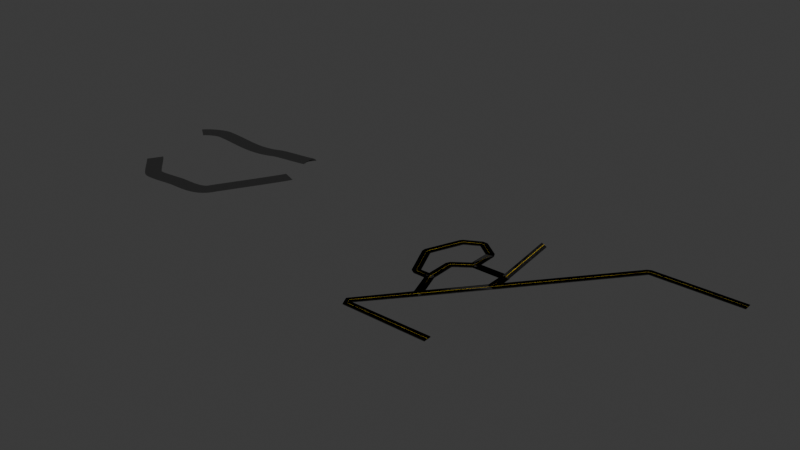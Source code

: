 # Source: roadsystem_v2.blend  (saved by Blender 4.4.32; exported with 4.5.12 LTS)
import bpy
from mathutils import Matrix  # noqa: F401  (used for matrix-valued properties, if any)

bpy.ops.wm.read_factory_settings(use_empty=True)
scene = bpy.context.scene
scene.name = 'Scene'

# ---- collections
col_collection = bpy.data.collections.new('Collection'); scene.collection.children.link(col_collection)

# ---- materials (node trees are filled in below, after node groups)
mat_material = bpy.data.materials.new('Material')
mat_material.alpha_threshold = 0.0
mat_material.roughness = 0.5
mat_material.line_color = (0.0, 0.0, 0.0, 1.0)
mat_material_001 = bpy.data.materials.new('Material.001')

# ---- node groups
ng_geometry_nodes = bpy.data.node_groups.new('Geometry Nodes', 'GeometryNodeTree')
_s = ng_geometry_nodes.interface.new_socket(name='Geometry', in_out='OUTPUT', socket_type='NodeSocketGeometry')
_s = ng_geometry_nodes.interface.new_socket(name='Geometry', in_out='INPUT', socket_type='NodeSocketGeometry')
ng_geometry_nodes.is_modifier = True
_N = ng_geometry_nodes.nodes; _L = ng_geometry_nodes.links
n0 = _N.new('NodeGroupInput'); n0.name = 'Group Input'; n0.location = (-552, 82)
n1 = _N.new('NodeGroupOutput'); n1.name = 'Group Output'; n1.location = (560, 0)
n2 = _N.new('GeometryNodeCurveToMesh'); n2.name = 'Curve to Mesh'; n2.location = (20, -22)
n3 = _N.new('GeometryNodeCurvePrimitiveLine'); n3.name = 'Curve Line'; n3.location = (-657, -191)
n3.inputs[0].default_value = (-1.0, 0.0, 0.0)
n3.inputs[1].default_value = (1.0, 0.0, 0.0)
n4 = _N.new('GeometryNodeSetMaterial'); n4.name = 'Set Material'; n4.location = (200, -22)
n4.inputs[2].default_value = mat_material
n5 = _N.new('GeometryNodeStoreNamedAttribute'); n5.name = 'Store Named Attribute'; n5.location = (-250, 93)
n5.inputs[2].default_value = 'Gradient X'
n6 = _N.new('GeometryNodeStoreNamedAttribute'); n6.name = 'Store Named Attribute.001'; n6.location = (-245, -110)
n6.inputs[2].default_value = 'Gradient Y'
n7 = _N.new('GeometryNodeSplineParameter'); n7.name = 'Spline Parameter'; n7.location = (-552, -35)
n8 = _N.new('GeometryNodeSplineParameter'); n8.name = 'Spline Parameter.001'; n8.location = (-471, -244)
n9 = _N.new('GeometryNodeSetPosition'); n9.name = 'Set Position'; n9.location = (380, -6)
n9.inputs[3].default_value = (0.0, 0.0, 0.01)
n10 = _N.new('GeometryNodeInputNamedAttribute'); n10.name = 'Named Attribute'; n10.location = (-5, -22)
n10.inputs[0].default_value = 'radius'
n11 = _N.new('GeometryNodeSwitch'); n11.name = 'Switch'; n11.location = (-5, -22)
n11.input_type = 'FLOAT'
n11.inputs[1].default_value = 1.0
_L.new(n9.outputs[0], n1.inputs[0])
_L.new(n5.outputs[0], n2.inputs[0])
_L.new(n6.outputs[0], n2.inputs[1])
_L.new(n2.outputs[0], n4.inputs[0])
_L.new(n0.outputs[0], n5.inputs[0])
_L.new(n3.outputs[0], n6.inputs[0])
_L.new(n7.outputs[1], n5.inputs[3])
_L.new(n8.outputs[0], n6.inputs[3])
_L.new(n4.outputs[0], n9.inputs[0])
_L.new(n10.outputs[1], n11.inputs[0])
_L.new(n10.outputs[0], n11.inputs[2])
_L.new(n11.outputs[0], n2.inputs[2])
n1.is_active_output = True
ng_geometry_nodes_001 = bpy.data.node_groups.new('Geometry Nodes.001', 'GeometryNodeTree')
_s = ng_geometry_nodes_001.interface.new_socket(name='Geometry', in_out='OUTPUT', socket_type='NodeSocketGeometry')
_s = ng_geometry_nodes_001.interface.new_socket(name='Geometry', in_out='INPUT', socket_type='NodeSocketGeometry')
_s = ng_geometry_nodes_001.interface.new_socket(name='Radius', in_out='INPUT', socket_type='NodeSocketFloat')
_s.subtype = 'DISTANCE'
_s.default_value = 0.35
_s.min_value = 0.0
_s = ng_geometry_nodes_001.interface.new_socket(name='Width', in_out='INPUT', socket_type='NodeSocketFloat')
_s.subtype = 'DISTANCE'
_s.default_value = 0.4
_s.min_value = 0.0
ng_geometry_nodes_001.is_modifier = True
_N = ng_geometry_nodes_001.nodes; _L = ng_geometry_nodes_001.links
n0 = _N.new('NodeGroupInput'); n0.name = 'Group Input'; n0.location = (-340, 0)
n1 = _N.new('NodeGroupOutput'); n1.name = 'Group Output'; n1.location = (1113, 79)
n2 = _N.new('GeometryNodeMeshToCurve'); n2.name = 'Mesh to Curve'; n2.location = (-65, 162)
n3 = _N.new('GeometryNodeCurveToMesh'); n3.name = 'Curve to Mesh'; n3.location = (295, 150)
n3.inputs[3].default_value = True
n4 = _N.new('GeometryNodeCurvePrimitiveQuadrilateral'); n4.name = 'Quadrilateral'; n4.location = (37, 48)
n4.inputs[1].default_value = 0.1
n5 = _N.new('GeometryNodeFilletCurve'); n5.name = 'Fillet Curve'; n5.location = (126, 236)
n5.inputs[1].default_value = 0
n6 = _N.new('GeometryNodeMeshBoolean'); n6.name = 'Mesh Boolean'; n6.location = (583, 200)
n6.operation = 'UNION'
n6.solver = 'EXACT'
n7 = _N.new('GeometryNodeMeshToCurve'); n7.name = 'Mesh to Curve.001'; n7.location = (-30, -244)
n8 = _N.new('GeometryNodeCurveToMesh'); n8.name = 'Curve to Mesh.001'; n8.location = (330, -255)
n9 = _N.new('GeometryNodeCurvePrimitiveQuadrilateral'); n9.name = 'Quadrilateral.001'; n9.location = (145, -398)
n9.inputs[1].default_value = 0.1
n10 = _N.new('GeometryNodeFilletCurve'); n10.name = 'Fillet Curve.001'; n10.location = (160, -170)
n10.inputs[1].default_value = 10
n11 = _N.new('GeometryNodeSetMaterial'); n11.name = 'Set Material'; n11.location = (772, 211)
n11.inputs[2].default_value = mat_material
n12 = _N.new('GeometryNodeInputNamedAttribute'); n12.name = 'Named Attribute'; n12.location = (305, -255)
n12.inputs[0].default_value = 'radius'
n13 = _N.new('GeometryNodeSwitch'); n13.name = 'Switch'; n13.location = (305, -255)
n13.input_type = 'FLOAT'
n13.inputs[1].default_value = 1.0
n14 = _N.new('GeometryNodeInputNamedAttribute'); n14.name = 'Named Attribute.001'; n14.location = (270, 150)
n14.inputs[0].default_value = 'radius'
n15 = _N.new('GeometryNodeSwitch'); n15.name = 'Switch.001'; n15.location = (270, 150)
n15.input_type = 'FLOAT'
n15.inputs[1].default_value = 1.0
_L.new(n0.outputs[0], n2.inputs[0])
_L.new(n5.outputs[0], n3.inputs[0])
_L.new(n4.outputs[0], n3.inputs[1])
_L.new(n2.outputs[0], n5.inputs[0])
_L.new(n0.outputs[0], n7.inputs[0])
_L.new(n10.outputs[0], n8.inputs[0])
_L.new(n9.outputs[0], n8.inputs[1])
_L.new(n7.outputs[0], n10.inputs[0])
_L.new(n8.outputs[0], n6.inputs[1])
_L.new(n0.outputs[1], n5.inputs[2])
_L.new(n0.outputs[2], n4.inputs[0])
_L.new(n0.outputs[1], n10.inputs[2])
_L.new(n0.outputs[2], n9.inputs[0])
_L.new(n6.outputs[0], n11.inputs[0])
_L.new(n3.outputs[0], n6.inputs[1])
_L.new(n11.outputs[0], n1.inputs[0])
_L.new(n12.outputs[1], n13.inputs[0])
_L.new(n12.outputs[0], n13.inputs[2])
_L.new(n13.outputs[0], n8.inputs[2])
_L.new(n14.outputs[1], n15.inputs[0])
_L.new(n14.outputs[0], n15.inputs[2])
_L.new(n15.outputs[0], n3.inputs[2])
n1.is_active_output = True
ng_geometry_nodes_002 = bpy.data.node_groups.new('Geometry Nodes.002', 'GeometryNodeTree')
_s = ng_geometry_nodes_002.interface.new_socket(name='Geometry', in_out='OUTPUT', socket_type='NodeSocketGeometry')
_s = ng_geometry_nodes_002.interface.new_socket(name='Geometry', in_out='INPUT', socket_type='NodeSocketGeometry')
_s = ng_geometry_nodes_002.interface.new_socket(name='Radius', in_out='INPUT', socket_type='NodeSocketFloat')
_s.subtype = 'DISTANCE'
_s.default_value = 0.35
_s.min_value = 0.0
_s = ng_geometry_nodes_002.interface.new_socket(name='Width', in_out='INPUT', socket_type='NodeSocketFloat')
_s.subtype = 'DISTANCE'
_s.default_value = 0.4
_s.min_value = 0.0
ng_geometry_nodes_002.is_modifier = True
_N = ng_geometry_nodes_002.nodes; _L = ng_geometry_nodes_002.links
n0 = _N.new('NodeGroupInput'); n0.name = 'Group Input'; n0.location = (-340, 0)
n1 = _N.new('GeometryNodeMeshToCurve'); n1.name = 'Mesh to Curve.002'; n1.location = (8, 605)
n2 = _N.new('GeometryNodeCurveToMesh'); n2.name = 'Curve to Mesh.002'; n2.location = (368, 593)
n2.inputs[3].default_value = True
n3 = _N.new('GeometryNodeCurvePrimitiveQuadrilateral'); n3.name = 'Quadrilateral.002'; n3.location = (109, 490)
n3.inputs[1].default_value = 0.05
n4 = _N.new('GeometryNodeFilletCurve'); n4.name = 'Fillet Curve.002'; n4.location = (198, 678)
n4.inputs[1].default_value = 0
n5 = _N.new('GeometryNodeMeshToCurve'); n5.name = 'Mesh to Curve.003'; n5.location = (-41, 199)
n6 = _N.new('GeometryNodeCurveToMesh'); n6.name = 'Curve to Mesh.003'; n6.location = (319, 187)
n7 = _N.new('GeometryNodeCurvePrimitiveQuadrilateral'); n7.name = 'Quadrilateral.003'; n7.location = (133, 44)
n7.inputs[1].default_value = 0.05
n8 = _N.new('GeometryNodeFilletCurve'); n8.name = 'Fillet Curve.003'; n8.location = (149, 272)
n8.inputs[1].default_value = 10
n9 = _N.new('ShaderNodeMath'); n9.name = 'Math'; n9.location = (-91, 411)
n9.operation = 'MULTIPLY'
n10 = _N.new('ShaderNodeMath'); n10.name = 'Math.001'; n10.location = (-46, 57)
n10.operation = 'MULTIPLY'
n11 = _N.new('GeometryNodeSetMaterial'); n11.name = 'Set Material.001'; n11.location = (807, 351)
n11.inputs[2].default_value = mat_material_001
n12 = _N.new('GeometryNodeSetPosition'); n12.name = 'Set Position'; n12.location = (992, 348)
n12.inputs[3].default_value = (0.0, 0.0, 0.1)
n13 = _N.new('NodeGroupOutput'); n13.name = 'Group Output.001'; n13.location = (1279, 137)
n14 = _N.new('GeometryNodeMeshBoolean'); n14.name = 'Mesh Boolean.001'; n14.location = (613, 381)
n14.operation = 'UNION'
n14.solver = 'EXACT'
n15 = _N.new('ShaderNodeValue'); n15.name = 'Value'; n15.location = (-391, 217)
n15.outputs[0].default_value = 0.05
n16 = _N.new('GeometryNodeInputNamedAttribute'); n16.name = 'Named Attribute'; n16.location = (294, 187)
n16.inputs[0].default_value = 'radius'
n17 = _N.new('GeometryNodeSwitch'); n17.name = 'Switch'; n17.location = (294, 187)
n17.input_type = 'FLOAT'
n17.inputs[1].default_value = 1.0
n18 = _N.new('GeometryNodeInputNamedAttribute'); n18.name = 'Named Attribute.001'; n18.location = (343, 593)
n18.inputs[0].default_value = 'radius'
n19 = _N.new('GeometryNodeSwitch'); n19.name = 'Switch.001'; n19.location = (343, 593)
n19.input_type = 'FLOAT'
n19.inputs[1].default_value = 1.0
_L.new(n0.outputs[0], n1.inputs[0])
_L.new(n4.outputs[0], n2.inputs[0])
_L.new(n3.outputs[0], n2.inputs[1])
_L.new(n1.outputs[0], n4.inputs[0])
_L.new(n0.outputs[0], n5.inputs[0])
_L.new(n8.outputs[0], n6.inputs[0])
_L.new(n7.outputs[0], n6.inputs[1])
_L.new(n5.outputs[0], n8.inputs[0])
_L.new(n0.outputs[1], n4.inputs[2])
_L.new(n0.outputs[2], n9.inputs[0])
_L.new(n9.outputs[0], n3.inputs[0])
_L.new(n0.outputs[1], n8.inputs[2])
_L.new(n0.outputs[2], n10.inputs[0])
_L.new(n10.outputs[0], n7.inputs[0])
_L.new(n2.outputs[0], n14.inputs[1])
_L.new(n6.outputs[0], n14.inputs[1])
_L.new(n11.outputs[0], n12.inputs[0])
_L.new(n14.outputs[0], n11.inputs[0])
_L.new(n12.outputs[0], n13.inputs[0])
_L.new(n15.outputs[0], n9.inputs[1])
_L.new(n15.outputs[0], n10.inputs[1])
_L.new(n16.outputs[1], n17.inputs[0])
_L.new(n16.outputs[0], n17.inputs[2])
_L.new(n17.outputs[0], n6.inputs[2])
_L.new(n18.outputs[1], n19.inputs[0])
_L.new(n18.outputs[0], n19.inputs[2])
_L.new(n19.outputs[0], n2.inputs[2])
n13.is_active_output = True

# ---- material node trees
mat_material.use_nodes = True; mat_material.node_tree.nodes.clear()
_N = mat_material.node_tree.nodes; _L = mat_material.node_tree.links
n0 = _N.new('ShaderNodeOutputMaterial'); n0.name = 'Material Output'; n0.location = (525, 300)
n1 = _N.new('ShaderNodeBsdfPrincipled'); n1.name = 'Principled BSDF'; n1.location = (203, 306)
n1.inputs[0].default_value = (0.01095, 0.01095, 0.01095, 1.0)
n1.inputs[2].default_value = 1.0
n1.inputs[3].default_value = 1.45
_L.new(n1.outputs[0], n0.inputs[0])
n0.is_active_output = True
mat_material_001.use_nodes = True; mat_material_001.node_tree.nodes.clear()
_N = mat_material_001.node_tree.nodes; _L = mat_material_001.node_tree.links
n0 = _N.new('ShaderNodeBsdfPrincipled'); n0.name = 'Principled BSDF'; n0.location = (10, 300)
n0.inputs[0].default_value = (0.8001, 0.5827, 0.0, 1.0)
n1 = _N.new('ShaderNodeOutputMaterial'); n1.name = 'Material Output'; n1.location = (300, 300)
_L.new(n0.outputs[0], n1.inputs[0])
n1.is_active_output = True

# ---- world
world_world = bpy.data.worlds.new('World'); scene.world = world_world
world_world.use_nodes = True; world_world.node_tree.nodes.clear()
_N = world_world.node_tree.nodes; _L = world_world.node_tree.links
n0 = _N.new('ShaderNodeOutputWorld'); n0.name = 'World Output'; n0.location = (300, 300)
n1 = _N.new('ShaderNodeBackground'); n1.name = 'Background'; n1.location = (10, 300)
n1.inputs[0].default_value = (0.05088, 0.05088, 0.05088, 1.0)
_L.new(n1.outputs[0], n0.inputs[0])
n0.is_active_output = True
world_world.color = (0.05088, 0.05088, 0.05088)
world_world.sun_shadow_jitter_overblur = 0.0

# ---- meshes
me_plane_001 = bpy.data.meshes.new('Plane.001')
me_plane_001.from_pydata([(0.0, 0.0, -0.1881), (-2.186, -5.053, -0.1881), (-2.186, -1.598, -0.1881), (0.0, 3.055, -0.1881), (4.183, 0.0, -0.1881), (4.183, -2.632, -0.1881), (-6.047, -14.84, -0.1881), (15.47, 10.87, -0.1881), (-4.147, -5.053, -0.1881), (-6.013, -0.844, -0.1881), (-4.244, 3.46, -0.1881), (-2.122, 4.637, -0.1881), (5.242, -14.84, -0.1881), (26.76, 10.87, -0.1881), (-0.9318, -8.738, -0.1881), (6.367, 3.83, 2.949)], [(4, 5), (0, 4), (1, 2), (2, 0), (0, 3), (14, 6), (5, 7), (8, 1), (9, 8), (11, 10), (10, 9), (3, 11), (6, 12), (7, 13), (5, 14), (1, 14), (4, 15)], [])
_uv = me_plane_001.uv_layers.new(name='UVMap')
_uv.uv.foreach_set('vector', [])
me_plane_001.materials.append(mat_material_001)
me_plane_001.update()

# ---- curves / text
cu_b_ziercurve = bpy.data.curves.new('BézierCurve', 'CURVE')
cu_b_ziercurve.dimensions = '3D'
_sp = cu_b_ziercurve.splines.new('BEZIER'); _sp.bezier_points.add(4)
_sp.bezier_points.foreach_set('co', [-9.488, -0.9272, 0.001463, -6.739, 0.443, 9.06e-05, 2.723, 0.432, 0.0003252, 7.332, 1.167, 0.0003319, 7.502, 1.097, 0.0005941])
_sp.bezier_points.foreach_set('handle_left', [-9.962, -1.559, 0.004293, -7.529, 0.4703, 0.000274, -0.1375, -0.8965, 0.001414, 6.73, 0.9526, -0.001877, 7.448, 1.125, 0.000615])
_sp.bezier_points.foreach_set('handle_right', [-9.014, -0.2953, -0.001367, -3.587, 0.3338, -0.0006419, 3.303, 0.7011, 0.0001045, 7.39, 1.188, 0.0005442, 7.557, 1.069, 0.0005733])
for _p, _l, _r in zip(_sp.bezier_points, ['ALIGNED', 'ALIGNED', 'ALIGNED', 'ALIGNED', 'ALIGNED'], ['ALIGNED', 'ALIGNED', 'ALIGNED', 'ALIGNED', 'ALIGNED']): _p.handle_left_type = _l; _p.handle_right_type = _r
_sp.order_u = 0
_sp.order_v = 0
_sp = cu_b_ziercurve.splines.new('BEZIER'); _sp.bezier_points.add(4)
_sp.bezier_points.foreach_set('co', [-10.14, -8.3, -1.248, -6.57, -11.41, -1.246, -2.428, -11.19, -1.244, 2.14, -10.01, -1.246, 6.871, -1.63, -1.247])
_sp.bezier_points.foreach_set('handle_left', [-10.74, -7.95, -1.25, -7.211, -11.15, -1.249, -3.147, -11.2, -1.241, 1.414, -11.4, -1.252, 6.389, -2.825, -1.252])
_sp.bezier_points.foreach_set('handle_right', [-9.542, -8.649, -1.245, -5.903, -11.68, -1.243, -0.8561, -11.15, -1.252, 2.735, -8.867, -1.242, 7.354, -0.4356, -1.243])
for _p, _l, _r in zip(_sp.bezier_points, ['ALIGNED', 'ALIGNED', 'ALIGNED', 'ALIGNED', 'ALIGNED'], ['ALIGNED', 'ALIGNED', 'ALIGNED', 'ALIGNED', 'ALIGNED']): _p.handle_left_type = _l; _p.handle_right_type = _r
_sp.order_u = 0
_sp.order_v = 0
cu_b_ziercurve.materials.append(mat_material)
cu_b_ziercurve.use_path = True
cu_b_ziercurve.fill_mode = 'FULL'

# ---- objects
ob_b_ziercurve = bpy.data.objects.new('BézierCurve', cu_b_ziercurve)
ob_plane_001 = bpy.data.objects.new('Plane.001', me_plane_001)
ob_plane_002 = bpy.data.objects.new('Plane.002', me_plane_001)

# ---- transforms, parenting, visibility, modifiers, constraints
ob_b_ziercurve.location = (-33.5, 0.0, 5.839)
_m = ob_b_ziercurve.modifiers.new('GeometryNodes', 'NODES')
_m.node_group = ng_geometry_nodes
_m.open_named_attributes_panel = True
ob_plane_001.location = (0.0, 0.0, 1.385)
_m = ob_plane_001.modifiers.new('GeometryNodes', 'NODES')
_m.node_group = ng_geometry_nodes_001
_gi = [s.identifier for s in ng_geometry_nodes_001.interface.items_tree if s.item_type == 'SOCKET' and s.in_out == 'INPUT']
_m[_gi[2]] = 1.0  # Width
ob_plane_002.location = (0.0, 0.0, 1.33)
_m = ob_plane_002.modifiers.new('GeometryNodes', 'NODES')
_m.node_group = ng_geometry_nodes_002
_gi = [s.identifier for s in ng_geometry_nodes_002.interface.items_tree if s.item_type == 'SOCKET' and s.in_out == 'INPUT']
_m[_gi[2]] = 1.0  # Width

# ---- collection membership
col_collection.objects.link(ob_b_ziercurve)
col_collection.objects.link(ob_plane_001)
col_collection.objects.link(ob_plane_002)

# ---- scene / render settings (as saved in the file)
scene.frame_start = 1; scene.frame_end = 250; scene.frame_set(1)
scene.render.engine = 'BLENDER_EEVEE_NEXT'
bpy.context.view_layer.update()

# ---- added for rendering (the .blend has no active camera and no usable light): camera, sun
cam_auto = bpy.data.cameras.new('AutoCamera')
cam_auto.lens = 50.0
cam_auto.sensor_width = 36.0
cam_auto.clip_end = 1241.33
ob_auto_camera = bpy.data.objects.new('AutoCamera', cam_auto)
scene.collection.objects.link(ob_auto_camera)
ob_auto_camera.location = (61.7909, -86.8638, 60.5788)
ob_auto_camera.rotation_euler = (1.09748, -7.21219e-08, 0.694738)
scene.camera = ob_auto_camera
light_auto_sun = bpy.data.lights.new('AutoSun', 'SUN')
light_auto_sun.energy = 3.0
light_auto_sun.angle = 0.0523599
ob_auto_sun = bpy.data.objects.new('AutoSun', light_auto_sun)
scene.collection.objects.link(ob_auto_sun)
ob_auto_sun.rotation_euler = (0.872665, 0.174533, 0.523599)
bpy.context.view_layer.update()
